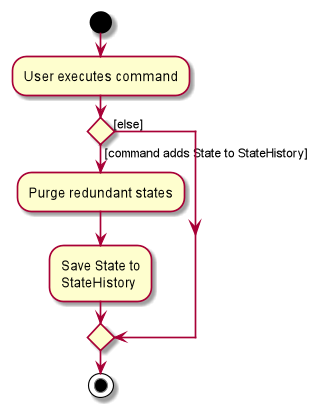

The diagram above was rendered by PlantUML. Its source (embedded in the PNG):
@startuml
start
:User executes command;

'Since the beta syntax does not support placing the condition outside the
'diamond we place it as the true branch instead.

if () then ([command adds State to StateHistory])
    :Purge redundant states;
    :Save State to
    StateHistory;
else ([else])
endif
stop
@enduml